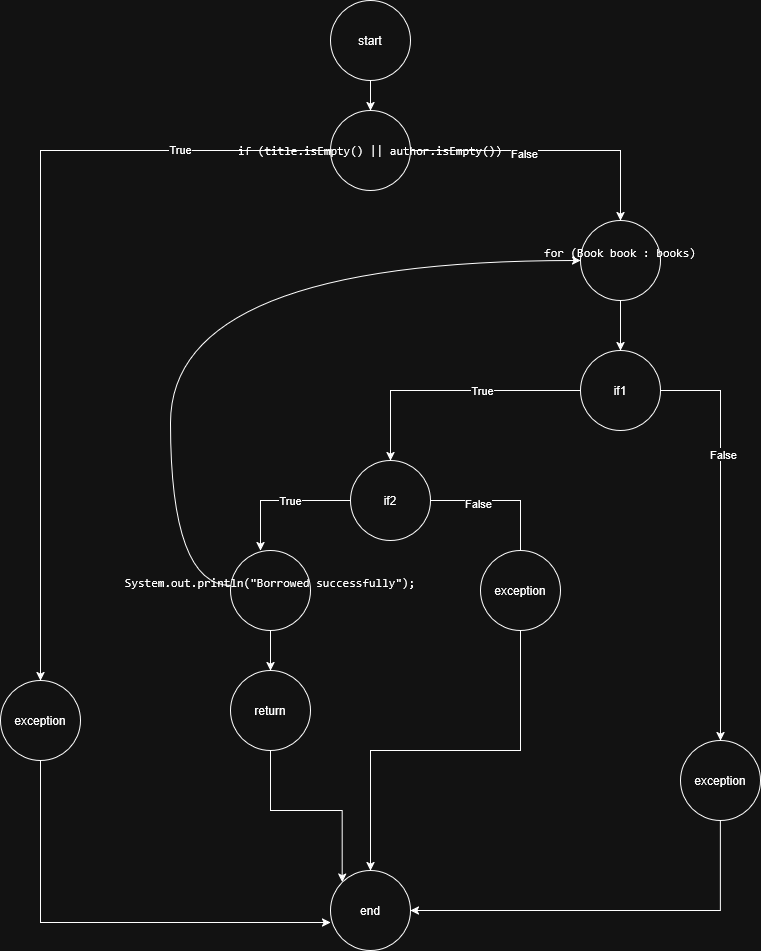

The diagram above was exported from draw.io. Its source (the exported page's mxGraphModel, read from the mxfile embedded in the PNG):
<mxGraphModel dx="1414" dy="779" grid="1" gridSize="10" guides="1" tooltips="1" connect="1" arrows="1" fold="1" page="1" pageScale="1" pageWidth="850" pageHeight="1100" math="0" shadow="0">
  <root>
    <mxCell id="0" />
    <mxCell id="1" parent="0" />
    <mxCell id="DWZSeTm0e1XDIYJVHikh-2" edge="1" parent="1" source="DWZSeTm0e1XDIYJVHikh-1" style="edgeStyle=orthogonalEdgeStyle;rounded=0;orthogonalLoop=1;jettySize=auto;html=1;exitX=0.5;exitY=1;exitDx=0;exitDy=0;" target="DWZSeTm0e1XDIYJVHikh-3">
      <mxGeometry relative="1" as="geometry">
        <mxPoint x="400" y="170" as="targetPoint" />
      </mxGeometry>
    </mxCell>
    <mxCell id="DWZSeTm0e1XDIYJVHikh-1" parent="1" style="ellipse;whiteSpace=wrap;html=1;aspect=fixed;" value="start" vertex="1">
      <mxGeometry height="80" width="80" x="360" y="60" as="geometry" />
    </mxCell>
    <mxCell id="DWZSeTm0e1XDIYJVHikh-4" edge="1" parent="1" source="DWZSeTm0e1XDIYJVHikh-3" style="edgeStyle=orthogonalEdgeStyle;rounded=0;orthogonalLoop=1;jettySize=auto;html=1;exitX=0;exitY=0.5;exitDx=0;exitDy=0;" target="DWZSeTm0e1XDIYJVHikh-5">
      <mxGeometry relative="1" as="geometry">
        <mxPoint x="70" y="780" as="targetPoint" />
      </mxGeometry>
    </mxCell>
    <mxCell id="DWZSeTm0e1XDIYJVHikh-6" connectable="0" parent="DWZSeTm0e1XDIYJVHikh-4" style="edgeLabel;html=1;align=center;verticalAlign=middle;resizable=0;points=[];" value="True" vertex="1">
      <mxGeometry relative="1" x="-0.6317" y="-2" as="geometry">
        <mxPoint as="offset" />
      </mxGeometry>
    </mxCell>
    <mxCell id="DWZSeTm0e1XDIYJVHikh-7" edge="1" parent="1" source="DWZSeTm0e1XDIYJVHikh-3" style="edgeStyle=orthogonalEdgeStyle;rounded=0;orthogonalLoop=1;jettySize=auto;html=1;" target="DWZSeTm0e1XDIYJVHikh-9">
      <mxGeometry relative="1" as="geometry">
        <mxPoint x="660" y="280" as="targetPoint" />
      </mxGeometry>
    </mxCell>
    <mxCell id="DWZSeTm0e1XDIYJVHikh-8" connectable="0" parent="DWZSeTm0e1XDIYJVHikh-7" style="edgeLabel;html=1;align=center;verticalAlign=middle;resizable=0;points=[];" value="False" vertex="1">
      <mxGeometry relative="1" x="-0.1926" y="-2" as="geometry">
        <mxPoint as="offset" />
      </mxGeometry>
    </mxCell>
    <mxCell id="DWZSeTm0e1XDIYJVHikh-3" parent="1" style="ellipse;whiteSpace=wrap;html=1;aspect=fixed;" value="&lt;pre&gt;if (title.isEmpty() || author.isEmpty())&lt;/pre&gt;" vertex="1">
      <mxGeometry height="80" width="80" x="360" y="170" as="geometry" />
    </mxCell>
    <mxCell id="DWZSeTm0e1XDIYJVHikh-5" parent="1" style="ellipse;whiteSpace=wrap;html=1;aspect=fixed;" value="exception" vertex="1">
      <mxGeometry height="80" width="80" x="30" y="740" as="geometry" />
    </mxCell>
    <mxCell id="DWZSeTm0e1XDIYJVHikh-11" edge="1" parent="1" source="DWZSeTm0e1XDIYJVHikh-9" style="edgeStyle=orthogonalEdgeStyle;rounded=0;orthogonalLoop=1;jettySize=auto;html=1;">
      <mxGeometry relative="1" as="geometry">
        <mxPoint x="650" y="410" as="targetPoint" />
      </mxGeometry>
    </mxCell>
    <mxCell id="DWZSeTm0e1XDIYJVHikh-9" parent="1" style="ellipse;whiteSpace=wrap;html=1;aspect=fixed;" value="&#10;&lt;pre&gt;for (Book book : books)&lt;/pre&gt;&#10;&#10;" vertex="1">
      <mxGeometry height="80" width="80" x="610" y="280" as="geometry" />
    </mxCell>
    <mxCell id="DWZSeTm0e1XDIYJVHikh-12" edge="1" parent="1" source="DWZSeTm0e1XDIYJVHikh-10" style="edgeStyle=orthogonalEdgeStyle;rounded=0;orthogonalLoop=1;jettySize=auto;html=1;">
      <mxGeometry relative="1" as="geometry">
        <mxPoint x="420" y="520" as="targetPoint" />
      </mxGeometry>
    </mxCell>
    <mxCell id="DWZSeTm0e1XDIYJVHikh-15" connectable="0" parent="DWZSeTm0e1XDIYJVHikh-12" style="edgeLabel;html=1;align=center;verticalAlign=middle;resizable=0;points=[];" value="True" vertex="1">
      <mxGeometry relative="1" x="-0.2385" y="-1" as="geometry">
        <mxPoint as="offset" />
      </mxGeometry>
    </mxCell>
    <mxCell id="DWZSeTm0e1XDIYJVHikh-32" edge="1" parent="1" source="DWZSeTm0e1XDIYJVHikh-10" style="edgeStyle=orthogonalEdgeStyle;rounded=0;orthogonalLoop=1;jettySize=auto;html=1;exitX=1;exitY=0.5;exitDx=0;exitDy=0;" target="DWZSeTm0e1XDIYJVHikh-33">
      <mxGeometry relative="1" as="geometry">
        <mxPoint x="750" y="840" as="targetPoint" />
      </mxGeometry>
    </mxCell>
    <mxCell id="DWZSeTm0e1XDIYJVHikh-41" connectable="0" parent="DWZSeTm0e1XDIYJVHikh-32" style="edgeLabel;html=1;align=center;verticalAlign=middle;resizable=0;points=[];" value="False" vertex="1">
      <mxGeometry relative="1" x="-0.4" y="2" as="geometry">
        <mxPoint as="offset" />
      </mxGeometry>
    </mxCell>
    <mxCell id="DWZSeTm0e1XDIYJVHikh-10" parent="1" style="ellipse;whiteSpace=wrap;html=1;aspect=fixed;" value="if1" vertex="1">
      <mxGeometry height="80" width="80" x="610" y="410" as="geometry" />
    </mxCell>
    <mxCell id="DWZSeTm0e1XDIYJVHikh-16" edge="1" parent="1" source="DWZSeTm0e1XDIYJVHikh-14" style="edgeStyle=orthogonalEdgeStyle;rounded=0;orthogonalLoop=1;jettySize=auto;html=1;">
      <mxGeometry relative="1" as="geometry">
        <mxPoint x="290" y="610" as="targetPoint" />
      </mxGeometry>
    </mxCell>
    <mxCell id="DWZSeTm0e1XDIYJVHikh-18" connectable="0" parent="DWZSeTm0e1XDIYJVHikh-16" style="edgeLabel;html=1;align=center;verticalAlign=middle;resizable=0;points=[];" value="True" vertex="1">
      <mxGeometry relative="1" x="-0.1286" y="-1" as="geometry">
        <mxPoint as="offset" />
      </mxGeometry>
    </mxCell>
    <mxCell id="DWZSeTm0e1XDIYJVHikh-24" edge="1" parent="1" source="DWZSeTm0e1XDIYJVHikh-14" style="edgeStyle=orthogonalEdgeStyle;rounded=0;orthogonalLoop=1;jettySize=auto;html=1;exitX=1;exitY=0.5;exitDx=0;exitDy=0;">
      <mxGeometry relative="1" as="geometry">
        <mxPoint x="550" y="620" as="targetPoint" />
      </mxGeometry>
    </mxCell>
    <mxCell id="DWZSeTm0e1XDIYJVHikh-25" connectable="0" parent="DWZSeTm0e1XDIYJVHikh-24" style="edgeLabel;html=1;align=center;verticalAlign=middle;resizable=0;points=[];" value="False" vertex="1">
      <mxGeometry relative="1" x="-0.3733" y="-2" as="geometry">
        <mxPoint as="offset" />
      </mxGeometry>
    </mxCell>
    <mxCell id="DWZSeTm0e1XDIYJVHikh-14" parent="1" style="ellipse;whiteSpace=wrap;html=1;aspect=fixed;" value="if2" vertex="1">
      <mxGeometry height="80" width="80" x="380" y="520" as="geometry" />
    </mxCell>
    <mxCell id="DWZSeTm0e1XDIYJVHikh-22" edge="1" parent="1" source="DWZSeTm0e1XDIYJVHikh-17" style="edgeStyle=orthogonalEdgeStyle;curved=1;rounded=0;orthogonalLoop=1;jettySize=auto;html=1;entryX=0;entryY=0.5;entryDx=0;entryDy=0;" target="DWZSeTm0e1XDIYJVHikh-9">
      <mxGeometry relative="1" as="geometry">
        <Array as="points">
          <mxPoint x="200" y="645" />
          <mxPoint x="200" y="320" />
        </Array>
      </mxGeometry>
    </mxCell>
    <mxCell id="DWZSeTm0e1XDIYJVHikh-34" edge="1" parent="1" source="DWZSeTm0e1XDIYJVHikh-17" style="edgeStyle=orthogonalEdgeStyle;rounded=0;orthogonalLoop=1;jettySize=auto;html=1;exitX=0.5;exitY=1;exitDx=0;exitDy=0;" value="">
      <mxGeometry relative="1" as="geometry">
        <mxPoint x="300" y="730" as="targetPoint" />
      </mxGeometry>
    </mxCell>
    <UserObject label="&#10;&lt;pre&gt;System.out.println(&quot;Borrowed successfully&quot;);&lt;/pre&gt;&#10;&#10;" link="&#10;&lt;pre&gt;System.out.println(&quot;Borrowed successfully&quot;);&lt;/pre&gt;&#10;&#10;" id="DWZSeTm0e1XDIYJVHikh-17">
      <mxCell parent="1" style="ellipse;whiteSpace=wrap;html=1;aspect=fixed;" vertex="1">
        <mxGeometry height="80" width="80" x="260" y="610" as="geometry" />
      </mxCell>
    </UserObject>
    <mxCell id="DWZSeTm0e1XDIYJVHikh-39" edge="1" parent="1" source="DWZSeTm0e1XDIYJVHikh-26" style="edgeStyle=orthogonalEdgeStyle;rounded=0;orthogonalLoop=1;jettySize=auto;html=1;exitX=0.5;exitY=1;exitDx=0;exitDy=0;" target="DWZSeTm0e1XDIYJVHikh-36">
      <mxGeometry relative="1" as="geometry" />
    </mxCell>
    <mxCell id="DWZSeTm0e1XDIYJVHikh-26" parent="1" style="ellipse;whiteSpace=wrap;html=1;aspect=fixed;" value="exception" vertex="1">
      <mxGeometry height="80" width="80" x="510" y="610" as="geometry" />
    </mxCell>
    <mxCell id="DWZSeTm0e1XDIYJVHikh-40" edge="1" parent="1" source="DWZSeTm0e1XDIYJVHikh-33" style="edgeStyle=orthogonalEdgeStyle;rounded=0;orthogonalLoop=1;jettySize=auto;html=1;exitX=0.5;exitY=1;exitDx=0;exitDy=0;entryX=1;entryY=0.5;entryDx=0;entryDy=0;" target="DWZSeTm0e1XDIYJVHikh-36">
      <mxGeometry relative="1" as="geometry" />
    </mxCell>
    <mxCell id="DWZSeTm0e1XDIYJVHikh-33" parent="1" style="ellipse;whiteSpace=wrap;html=1;aspect=fixed;" value="exception" vertex="1">
      <mxGeometry height="80" width="80" x="710" y="800" as="geometry" />
    </mxCell>
    <mxCell id="DWZSeTm0e1XDIYJVHikh-38" edge="1" parent="1" source="DWZSeTm0e1XDIYJVHikh-35" style="edgeStyle=orthogonalEdgeStyle;rounded=0;orthogonalLoop=1;jettySize=auto;html=1;exitX=0.5;exitY=1;exitDx=0;exitDy=0;entryX=0;entryY=0;entryDx=0;entryDy=0;" target="DWZSeTm0e1XDIYJVHikh-36">
      <mxGeometry relative="1" as="geometry" />
    </mxCell>
    <mxCell id="DWZSeTm0e1XDIYJVHikh-35" parent="1" style="ellipse;whiteSpace=wrap;html=1;aspect=fixed;" value="return" vertex="1">
      <mxGeometry height="80" width="80" x="260" y="730" as="geometry" />
    </mxCell>
    <mxCell id="DWZSeTm0e1XDIYJVHikh-36" parent="1" style="ellipse;whiteSpace=wrap;html=1;aspect=fixed;" value="end" vertex="1">
      <mxGeometry height="80" width="80" x="360" y="930" as="geometry" />
    </mxCell>
    <mxCell id="DWZSeTm0e1XDIYJVHikh-37" edge="1" parent="1" source="DWZSeTm0e1XDIYJVHikh-5" style="edgeStyle=orthogonalEdgeStyle;rounded=0;orthogonalLoop=1;jettySize=auto;html=1;exitX=0.5;exitY=1;exitDx=0;exitDy=0;entryX=0;entryY=0.65;entryDx=0;entryDy=0;entryPerimeter=0;" target="DWZSeTm0e1XDIYJVHikh-36">
      <mxGeometry relative="1" as="geometry" />
    </mxCell>
  </root>
</mxGraphModel>